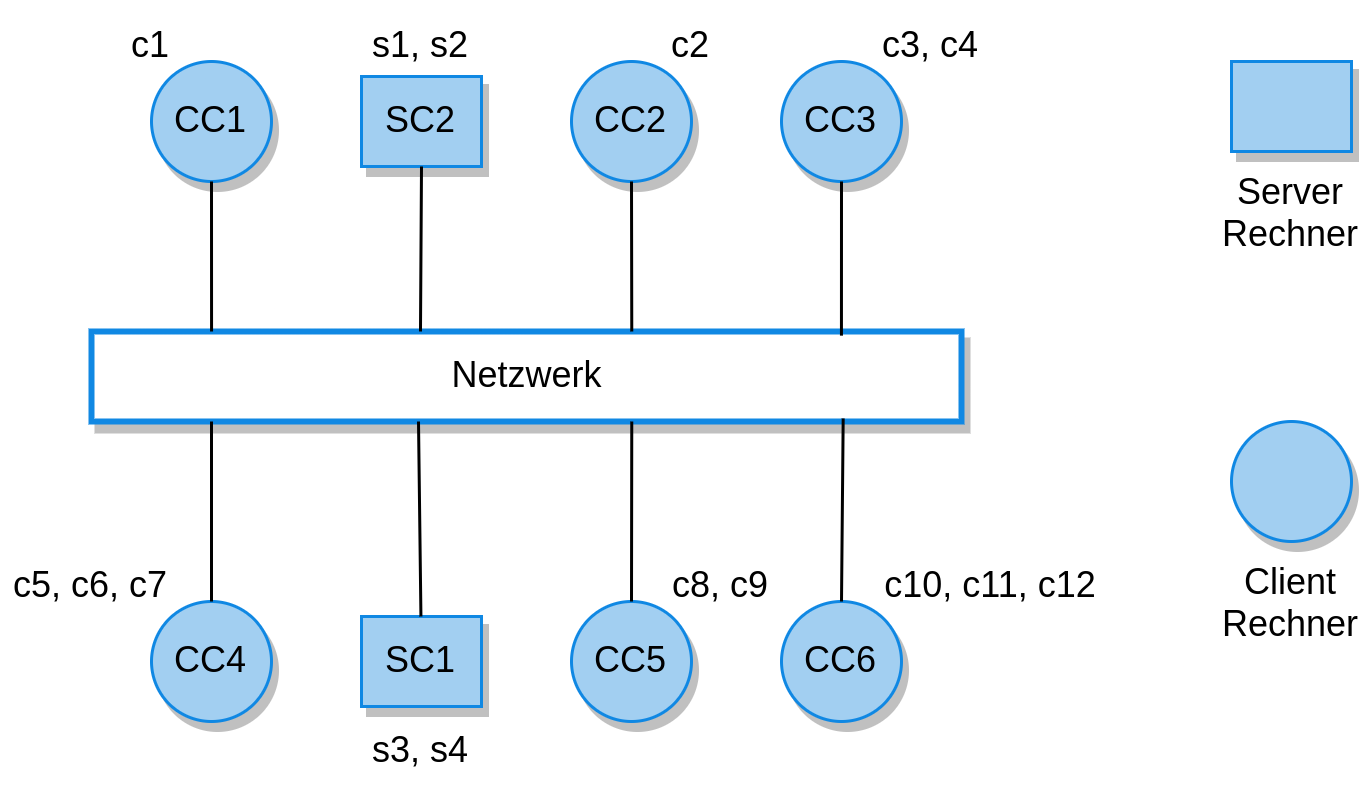

The diagram above was exported from draw.io. Its source (the exported page's mxGraphModel, read from the mxfile embedded in the PNG):
<mxGraphModel dx="1419" dy="730" grid="1" gridSize="10" guides="1" tooltips="1" connect="1" arrows="1" fold="1" page="1" pageScale="1" pageWidth="1169" pageHeight="827" math="0" shadow="0">
  <root>
    <mxCell id="0" />
    <mxCell id="1" parent="0" />
    <mxCell id="6A1tZoZYsz9LUpNFUQNi-10" value="CC1" style="ellipse;whiteSpace=wrap;html=1;aspect=fixed;fillColor=#A2CFF1;strokeColor=#1088E3;strokeWidth=1;shadow=1;gradientColor=none;" vertex="1" parent="1">
      <mxGeometry x="300" y="440" width="40" height="40" as="geometry" />
    </mxCell>
    <mxCell id="6A1tZoZYsz9LUpNFUQNi-35" value="Netzwerk" style="html=1;imageAspect=0;fillColor=#FFFFFF;strokeColor=#1088E3;strokeWidth=2;shadow=1;labelPosition=center;verticalLabelPosition=middle;align=center;verticalAlign=middle;" vertex="1" parent="1">
      <mxGeometry x="280" y="530" width="290" height="30" as="geometry" />
    </mxCell>
    <mxCell id="6A1tZoZYsz9LUpNFUQNi-36" value="SC2" style="whiteSpace=wrap;html=1;imageAspect=0;fillColor=#A2CFF1;strokeColor=#1088E3;strokeWidth=1;shadow=1;gradientColor=none;" vertex="1" parent="1">
      <mxGeometry x="370" y="445" width="40" height="30" as="geometry" />
    </mxCell>
    <mxCell id="6A1tZoZYsz9LUpNFUQNi-37" value="CC2" style="ellipse;whiteSpace=wrap;html=1;aspect=fixed;fillColor=#A2CFF1;strokeColor=#1088E3;strokeWidth=1;shadow=1;gradientColor=none;" vertex="1" parent="1">
      <mxGeometry x="440" y="440" width="40" height="40" as="geometry" />
    </mxCell>
    <mxCell id="6A1tZoZYsz9LUpNFUQNi-38" value="CC3" style="ellipse;whiteSpace=wrap;html=1;aspect=fixed;fillColor=#A2CFF1;strokeColor=#1088E3;strokeWidth=1;shadow=1;gradientColor=none;" vertex="1" parent="1">
      <mxGeometry x="510" y="440" width="40" height="40" as="geometry" />
    </mxCell>
    <mxCell id="6A1tZoZYsz9LUpNFUQNi-39" value="CC4" style="ellipse;whiteSpace=wrap;html=1;aspect=fixed;fillColor=#A2CFF1;strokeColor=#1088E3;strokeWidth=1;shadow=1;gradientColor=none;" vertex="1" parent="1">
      <mxGeometry x="300" y="620" width="40" height="40" as="geometry" />
    </mxCell>
    <mxCell id="6A1tZoZYsz9LUpNFUQNi-40" value="SC1" style="whiteSpace=wrap;html=1;imageAspect=0;fillColor=#A2CFF1;strokeColor=#1088E3;strokeWidth=1;shadow=1;gradientColor=none;" vertex="1" parent="1">
      <mxGeometry x="370" y="625" width="40" height="30" as="geometry" />
    </mxCell>
    <mxCell id="6A1tZoZYsz9LUpNFUQNi-41" value="CC5" style="ellipse;whiteSpace=wrap;html=1;aspect=fixed;fillColor=#A2CFF1;strokeColor=#1088E3;strokeWidth=1;shadow=1;gradientColor=none;" vertex="1" parent="1">
      <mxGeometry x="440" y="620" width="40" height="40" as="geometry" />
    </mxCell>
    <mxCell id="6A1tZoZYsz9LUpNFUQNi-42" value="CC6" style="ellipse;whiteSpace=wrap;html=1;aspect=fixed;fillColor=#A2CFF1;strokeColor=#1088E3;strokeWidth=1;shadow=1;gradientColor=none;" vertex="1" parent="1">
      <mxGeometry x="510" y="620" width="40" height="40" as="geometry" />
    </mxCell>
    <mxCell id="6A1tZoZYsz9LUpNFUQNi-43" value="c1" style="text;html=1;strokeColor=none;fillColor=none;align=center;verticalAlign=middle;whiteSpace=wrap;rounded=0;" vertex="1" parent="1">
      <mxGeometry x="280" y="420" width="40" height="30" as="geometry" />
    </mxCell>
    <mxCell id="6A1tZoZYsz9LUpNFUQNi-44" value="s1, s2" style="text;html=1;strokeColor=none;fillColor=none;align=center;verticalAlign=middle;whiteSpace=wrap;rounded=0;" vertex="1" parent="1">
      <mxGeometry x="370" y="420" width="40" height="30" as="geometry" />
    </mxCell>
    <mxCell id="6A1tZoZYsz9LUpNFUQNi-45" value="c2" style="text;html=1;strokeColor=none;fillColor=none;align=center;verticalAlign=middle;whiteSpace=wrap;rounded=0;" vertex="1" parent="1">
      <mxGeometry x="460" y="420" width="40" height="30" as="geometry" />
    </mxCell>
    <mxCell id="6A1tZoZYsz9LUpNFUQNi-46" value="c3, c4" style="text;html=1;strokeColor=none;fillColor=none;align=center;verticalAlign=middle;whiteSpace=wrap;rounded=0;" vertex="1" parent="1">
      <mxGeometry x="540" y="420" width="40" height="30" as="geometry" />
    </mxCell>
    <mxCell id="6A1tZoZYsz9LUpNFUQNi-47" value="c10, c11, c12" style="text;html=1;strokeColor=none;fillColor=none;align=center;verticalAlign=middle;whiteSpace=wrap;rounded=0;" vertex="1" parent="1">
      <mxGeometry x="540" y="600" width="80" height="30" as="geometry" />
    </mxCell>
    <mxCell id="6A1tZoZYsz9LUpNFUQNi-48" value="c8, c9" style="text;html=1;strokeColor=none;fillColor=none;align=center;verticalAlign=middle;whiteSpace=wrap;rounded=0;" vertex="1" parent="1">
      <mxGeometry x="470" y="600" width="40" height="30" as="geometry" />
    </mxCell>
    <mxCell id="6A1tZoZYsz9LUpNFUQNi-49" value="s3, s4" style="text;html=1;strokeColor=none;fillColor=none;align=center;verticalAlign=middle;whiteSpace=wrap;rounded=0;" vertex="1" parent="1">
      <mxGeometry x="370" y="655" width="40" height="30" as="geometry" />
    </mxCell>
    <mxCell id="6A1tZoZYsz9LUpNFUQNi-50" value="c5, c6, c7" style="text;html=1;strokeColor=none;fillColor=none;align=center;verticalAlign=middle;whiteSpace=wrap;rounded=0;" vertex="1" parent="1">
      <mxGeometry x="250" y="600" width="60" height="30" as="geometry" />
    </mxCell>
    <mxCell id="6A1tZoZYsz9LUpNFUQNi-51" value="" style="endArrow=none;html=1;rounded=0;exitX=0.138;exitY=0;exitDx=0;exitDy=0;exitPerimeter=0;" edge="1" parent="1" source="6A1tZoZYsz9LUpNFUQNi-35" target="6A1tZoZYsz9LUpNFUQNi-10">
      <mxGeometry width="50" height="50" relative="1" as="geometry">
        <mxPoint x="239.99999999999977" y="515" as="sourcePoint" />
        <mxPoint x="239.99999999999977" y="475" as="targetPoint" />
      </mxGeometry>
    </mxCell>
    <mxCell id="6A1tZoZYsz9LUpNFUQNi-52" value="" style="endArrow=none;html=1;rounded=0;" edge="1" parent="1" source="6A1tZoZYsz9LUpNFUQNi-39">
      <mxGeometry width="50" height="50" relative="1" as="geometry">
        <mxPoint x="319.9999999999998" y="600" as="sourcePoint" />
        <mxPoint x="320" y="560" as="targetPoint" />
      </mxGeometry>
    </mxCell>
    <mxCell id="6A1tZoZYsz9LUpNFUQNi-55" value="" style="endArrow=none;html=1;rounded=0;" edge="1" parent="1" source="6A1tZoZYsz9LUpNFUQNi-40">
      <mxGeometry width="50" height="50" relative="1" as="geometry">
        <mxPoint x="389.3099999999998" y="620" as="sourcePoint" />
        <mxPoint x="389" y="560" as="targetPoint" />
      </mxGeometry>
    </mxCell>
    <mxCell id="6A1tZoZYsz9LUpNFUQNi-56" value="" style="endArrow=none;html=1;rounded=0;entryX=0.5;entryY=1;entryDx=0;entryDy=0;" edge="1" parent="1" target="6A1tZoZYsz9LUpNFUQNi-36">
      <mxGeometry width="50" height="50" relative="1" as="geometry">
        <mxPoint x="389.65999999999974" y="530" as="sourcePoint" />
        <mxPoint x="390" y="480" as="targetPoint" />
      </mxGeometry>
    </mxCell>
    <mxCell id="6A1tZoZYsz9LUpNFUQNi-57" value="" style="endArrow=none;html=1;rounded=0;exitX=0.621;exitY=0;exitDx=0;exitDy=0;exitPerimeter=0;" edge="1" parent="1" source="6A1tZoZYsz9LUpNFUQNi-35" target="6A1tZoZYsz9LUpNFUQNi-37">
      <mxGeometry width="50" height="50" relative="1" as="geometry">
        <mxPoint x="349.9999999999998" y="650" as="sourcePoint" />
        <mxPoint x="349.9999999999998" y="590" as="targetPoint" />
      </mxGeometry>
    </mxCell>
    <mxCell id="6A1tZoZYsz9LUpNFUQNi-58" value="" style="endArrow=none;html=1;rounded=0;exitX=0.621;exitY=1;exitDx=0;exitDy=0;exitPerimeter=0;" edge="1" parent="1" source="6A1tZoZYsz9LUpNFUQNi-35" target="6A1tZoZYsz9LUpNFUQNi-41">
      <mxGeometry width="50" height="50" relative="1" as="geometry">
        <mxPoint x="359.9999999999998" y="660" as="sourcePoint" />
        <mxPoint x="359.9999999999998" y="600" as="targetPoint" />
      </mxGeometry>
    </mxCell>
    <mxCell id="6A1tZoZYsz9LUpNFUQNi-59" value="" style="endArrow=none;html=1;rounded=0;exitX=0.862;exitY=0.046;exitDx=0;exitDy=0;exitPerimeter=0;" edge="1" parent="1" source="6A1tZoZYsz9LUpNFUQNi-35" target="6A1tZoZYsz9LUpNFUQNi-38">
      <mxGeometry width="50" height="50" relative="1" as="geometry">
        <mxPoint x="369.9999999999998" y="670" as="sourcePoint" />
        <mxPoint x="369.9999999999998" y="610" as="targetPoint" />
      </mxGeometry>
    </mxCell>
    <mxCell id="6A1tZoZYsz9LUpNFUQNi-60" value="" style="endArrow=none;html=1;rounded=0;entryX=0.864;entryY=0.966;entryDx=0;entryDy=0;entryPerimeter=0;" edge="1" parent="1" source="6A1tZoZYsz9LUpNFUQNi-42" target="6A1tZoZYsz9LUpNFUQNi-35">
      <mxGeometry width="50" height="50" relative="1" as="geometry">
        <mxPoint x="379.9999999999998" y="680" as="sourcePoint" />
        <mxPoint x="379.9999999999998" y="620" as="targetPoint" />
      </mxGeometry>
    </mxCell>
    <mxCell id="6A1tZoZYsz9LUpNFUQNi-61" value="Server Rechner" style="whiteSpace=wrap;html=1;imageAspect=0;fillColor=#A2CFF1;strokeColor=#1088E3;strokeWidth=1;shadow=1;gradientColor=none;labelPosition=center;verticalLabelPosition=bottom;align=center;verticalAlign=top;" vertex="1" parent="1">
      <mxGeometry x="660" y="440" width="40" height="30" as="geometry" />
    </mxCell>
    <mxCell id="6A1tZoZYsz9LUpNFUQNi-62" value="Client Rechner" style="ellipse;whiteSpace=wrap;html=1;aspect=fixed;fillColor=#A2CFF1;strokeColor=#1088E3;strokeWidth=1;shadow=1;gradientColor=none;labelPosition=center;verticalLabelPosition=bottom;align=center;verticalAlign=top;" vertex="1" parent="1">
      <mxGeometry x="660" y="560" width="40" height="40" as="geometry" />
    </mxCell>
  </root>
</mxGraphModel>